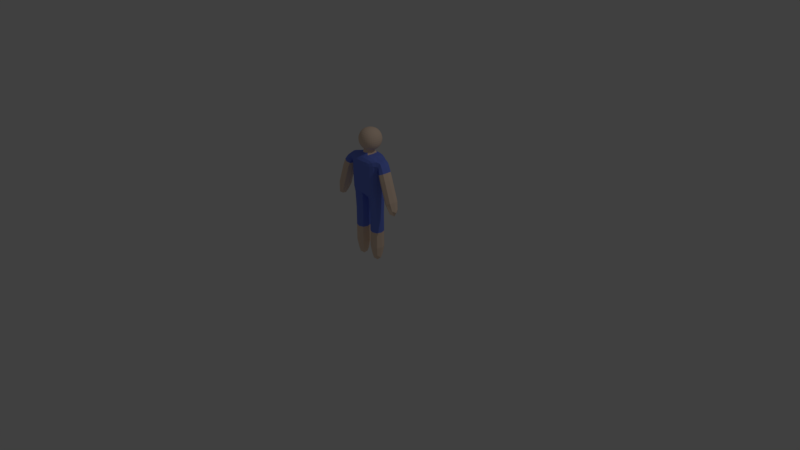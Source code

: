 # Source: guy.blend  (saved by Blender 2.79.0; exported with 4.5.12 LTS)
import bpy
from mathutils import Matrix  # noqa: F401  (used for matrix-valued properties, if any)

bpy.ops.wm.read_factory_settings(use_empty=True)
scene = bpy.context.scene
scene.name = 'Scene'

# ---- collections
col_collection_1 = bpy.data.collections.new('Collection 1'); scene.collection.children.link(col_collection_1)

# ---- materials (node trees are filled in below, after node groups)
mat_skin = bpy.data.materials.new('Skin')
mat_skin.alpha_threshold = 0.0
mat_skin.use_transparent_shadow = False
mat_skin.diffuse_color = (0.8714, 0.6654, 0.5149, 1.0)
mat_skin.roughness = 0.5
mat_onesi = bpy.data.materials.new('Onesi')
mat_onesi.alpha_threshold = 0.0
mat_onesi.use_transparent_shadow = False
mat_onesi.diffuse_color = (0.1655, 0.2395, 0.8, 1.0)
mat_onesi.roughness = 0.5

# ---- material node trees

# ---- world
world_world = bpy.data.worlds.new('World'); scene.world = world_world
world_world.color = (0.05088, 0.05088, 0.05088)
world_world.use_sun_shadow = False
world_world.sun_shadow_jitter_overblur = 0.0
world_world.cycles.sampling_method = 'MANUAL'

# ---- cameras
cam_camera = bpy.data.cameras.new('Camera')
cam_camera.clip_end = 100.0
cam_camera.lens = 35.0
cam_camera.sensor_width = 32.0
cam_camera.sensor_height = 18.0
cam_camera.ortho_scale = 7.314
cam_camera.dof.focus_distance = 0.0
cam_camera.dof.aperture_fstop = 128.0

# ---- lights
light_lamp = bpy.data.lights.new('Lamp', 'POINT')
light_lamp.transmission_factor = 0.0
light_lamp.cutoff_distance = 30.0
light_lamp.energy = 100.0
light_lamp.shadow_buffer_clip_start = 1.001
light_lamp.shadow_soft_size = 0.1
light_lamp.shadow_maximum_resolution = 0.006
light_lamp.use_absolute_resolution = True

# ---- meshes
me_cube_001 = bpy.data.meshes.new('Cube.001')
me_cube_001.from_pydata([(-0.09601, 1.559, 0.011), (-0.07713, 1.561, 0.06247), (-0.07713, 1.508, 0.008986), (-0.06244, 1.515, 0.0549), (-0.09601, 1.615, 0.011), (-0.07713, 1.667, 0.008986), (-0.07713, 1.613, 0.06247), (-0.06244, 1.659, 0.0549), (-0.09601, 1.615, -0.04511), (-0.07713, 1.613, -0.09658), (-0.07713, 1.667, -0.04309), (-0.06244, 1.659, -0.08901), (-0.09601, 1.559, -0.04511), (-0.07713, 1.508, -0.04309), (-0.07713, 1.561, -0.09658), (-0.06244, 1.515, -0.08901), (0.01189, 1.559, -0.153), (-0.03958, 1.561, -0.1341), (0.01391, 1.508, -0.1341), (-0.03201, 1.515, -0.1194), (0.01189, 1.615, -0.153), (0.01391, 1.667, -0.1341), (-0.03958, 1.613, -0.1341), (-0.03201, 1.659, -0.1194), (0.068, 1.615, -0.153), (0.1195, 1.613, -0.1341), (0.06598, 1.667, -0.1341), (0.1119, 1.659, -0.1194), (0.068, 1.559, -0.153), (0.06598, 1.508, -0.1341), (0.1195, 1.561, -0.1341), (0.1119, 1.515, -0.1194), (0.1759, 1.559, -0.04511), (0.157, 1.561, -0.09658), (0.157, 1.508, -0.04309), (0.1423, 1.515, -0.08901), (0.1759, 1.615, -0.04511), (0.157, 1.667, -0.04309), (0.157, 1.613, -0.09658), (0.1423, 1.659, -0.08901), (0.1759, 1.615, 0.011), (0.157, 1.613, 0.06247), (0.157, 1.667, 0.008986), (0.1423, 1.659, 0.0549), (0.1759, 1.559, 0.011), (0.157, 1.508, 0.008986), (0.157, 1.561, 0.06247), (0.1423, 1.515, 0.0549), (0.068, 1.559, 0.1189), (0.1195, 1.561, 0.1), (0.06598, 1.508, 0.1), (0.1119, 1.515, 0.08533), (0.068, 1.615, 0.1189), (0.06598, 1.667, 0.1), (0.1195, 1.613, 0.1), (0.1119, 1.659, 0.08533), (0.01189, 1.615, 0.1189), (-0.03958, 1.613, 0.1), (0.01391, 1.667, 0.1), (-0.03201, 1.659, 0.08533), (0.01189, 1.559, 0.1189), (0.01391, 1.508, 0.1), (-0.03958, 1.561, 0.1), (-0.03201, 1.515, 0.08533), (0.01391, 1.47, -0.09658), (-0.03958, 1.47, -0.04309), (-0.03201, 1.485, -0.08901), (0.1195, 1.47, -0.04309), (0.06598, 1.47, -0.09658), (0.1119, 1.485, -0.08901), (0.1195, 1.47, 0.008986), (0.1119, 1.485, 0.0549), (-0.03958, 1.47, 0.008986), (-0.03201, 1.485, 0.0549), (0.068, 1.723, -0.04511), (0.06598, 1.704, -0.09658), (0.1195, 1.704, -0.04309), (0.1119, 1.689, -0.08901), (0.01189, 1.723, -0.04511), (-0.03958, 1.704, -0.04309), (0.01391, 1.704, -0.09658), (-0.03201, 1.689, -0.08901), (0.01189, 1.723, 0.011), (0.01391, 1.704, 0.06247), (-0.03958, 1.704, 0.008986), (-0.03201, 1.689, 0.0549), (0.068, 1.723, 0.011), (0.1195, 1.704, 0.008986), (0.06598, 1.704, 0.06247), (0.1119, 1.689, 0.0549), (-0.138, 1.309, -0.1083), (-0.0604, 1.298, 0.1417), (-0.08212, 1.37, 0.1127), (-0.07542, 1.381, -0.1155), (-0.1038, 1.391, -6.147e-08), (-0.1514, 1.304, 0.1055), (-0.362, 1.172, 0.03407), (-0.1747, 0.6344, -2.98e-08), (0.008588, 0.8846, -3.725e-08), (-0.07039, 0.9081, -0.09056), (0.008588, 0.9081, -0.09483), (0.009252, 1.42, -0.07865), (0.008588, 1.391, -0.1227), (0.008588, 1.38, 0.1185), (-0.07709, 0.897, 0.1061), (0.008588, 0.9016, 0.1119), (0.008588, 1.298, 0.1534), (-0.047, 1.309, -0.15), (0.008588, 1.309, -0.1645), (0.008588, 0.9688, -0.1162), (0.008588, 1.067, -0.1299), (0.008588, 1.188, -0.1504), (-0.047, 0.9688, -0.1063), (-0.047, 1.067, -0.1217), (-0.047, 1.188, -0.1405), (0.008588, 0.9622, 0.1449), (0.008588, 1.067, 0.1499), (0.008588, 1.188, 0.1518), (-0.1773, 0.9452, -4.284e-08), (-0.1832, 1.067, -4.47e-08), (-0.1907, 1.188, -5.215e-08), (-0.1426, 0.9497, 0.1012), (-0.1456, 1.067, 0.1038), (-0.1493, 1.188, 0.1047), (-0.0604, 0.9577, 0.1332), (-0.0604, 1.067, 0.1383), (-0.0604, 1.188, 0.1402), (-0.1292, 0.957, -0.08865), (-0.1322, 1.067, -0.09714), (-0.1359, 1.188, -0.1058), (-0.3922, 0.8904, -0.04682), (-0.3044, 1.153, -0.04682), (-0.2469, 1.134, 0.03407), (-0.3044, 1.153, 0.115), (-0.447, 0.7262, 0.03407), (-0.4497, 0.9096, 0.03407), (-0.3346, 0.8712, 0.03407), (-0.3922, 0.8904, 0.115), (-0.1747, 0.1839, -1.118e-08), (-0.09378, 0.6344, -0.08088), (-0.01289, 0.6344, -2.98e-08), (-0.09378, 0.6344, 0.08088), (-0.09378, -0.01635, 0.0), (-0.01289, 0.1839, -1.118e-08), (-0.09378, 0.1839, -0.08088), (-0.09378, 0.1839, 0.08088), (-0.2083, 1.309, 0.08088), (-0.2466, 1.28, 0.09792), (-0.1982, 1.25, -5.96e-08), (-0.2078, 1.242, 0.01703), (-0.2083, 1.309, -0.08088), (-0.2466, 1.28, -0.06385), (-0.2183, 1.368, -5.96e-08), (-0.2855, 1.318, 0.01703), (0.2059, 1.309, -0.1083), (0.1284, 1.298, 0.1417), (0.1501, 1.37, 0.1127), (0.1434, 1.381, -0.1155), (0.1718, 1.391, -6.333e-08), (0.2193, 1.304, 0.1055), (0.4299, 1.172, 0.03407), (0.2427, 0.6344, -2.98e-08), (0.05548, 0.8846, -3.725e-08), (0.1384, 0.9081, -0.09056), (0.05548, 0.9081, -0.09483), (0.07956, 1.42, -6.706e-08), (0.05548, 1.391, -0.1227), (0.05548, 1.38, 0.1185), (0.1451, 0.897, 0.1061), (0.05548, 0.9016, 0.1119), (0.05548, 1.298, 0.1534), (0.115, 1.309, -0.15), (0.05548, 1.309, -0.1645), (0.05548, 0.9688, -0.1162), (0.05548, 1.067, -0.1299), (0.05548, 1.188, -0.1504), (0.115, 0.9688, -0.1063), (0.115, 1.067, -0.1217), (0.115, 1.188, -0.1405), (0.05548, 0.9622, 0.1449), (0.05548, 1.067, 0.1499), (0.05548, 1.188, 0.1518), (0.2453, 0.9452, -4.098e-08), (0.2512, 1.067, -4.47e-08), (0.2587, 1.188, -5.215e-08), (0.2106, 0.9497, 0.1012), (0.2135, 1.067, 0.1038), (0.2173, 1.188, 0.1047), (0.1284, 0.9577, 0.1332), (0.1284, 1.067, 0.1383), (0.1284, 1.188, 0.1402), (0.1972, 0.957, -0.08865), (0.2001, 1.067, -0.09714), (0.2039, 1.188, -0.1058), (0.4601, 0.8904, -0.04682), (0.3724, 1.153, -0.04682), (0.3149, 1.134, 0.03407), (0.3724, 1.153, 0.115), (0.515, 0.7262, 0.03407), (0.5177, 0.9096, 0.03407), (0.4026, 0.8712, 0.03407), (0.4601, 0.8904, 0.115), (0.2427, 0.1839, -1.304e-08), (0.1618, 0.6344, -0.08088), (0.08088, 0.6344, -2.98e-08), (0.1618, 0.6344, 0.08088), (0.1618, -0.01635, 0.0), (0.08088, 0.1839, -1.304e-08), (0.1618, 0.1839, -0.08088), (0.1618, 0.1839, 0.08088), (0.2763, 1.309, 0.08088), (0.3146, 1.28, 0.09792), (0.2662, 1.25, -5.96e-08), (0.2758, 1.242, 0.01703), (0.2763, 1.309, -0.08088), (0.3146, 1.28, -0.06385), (0.2863, 1.368, -5.96e-08), (0.3535, 1.318, 0.01703), (0.01121, 1.451, 0.07236), (0.05078, 1.443, -0.07369), (-0.01164, 1.42, -6.706e-08), (0.05485, 1.42, 0.07865), (0.05485, 1.42, -0.07865), (0.009252, 1.42, 0.07865), (0.07601, 1.449, 0.003035), (0.05042, 1.454, 0.07183), (-0.008146, 1.45, 0.002879), (0.01073, 1.442, -0.07394), (0.008925, 1.454, -0.05653), (-0.01194, 1.455, 0.01012), (0.08584, 1.454, 0.01034), (0.01049, 1.472, 0.06461), (0.06872, 1.472, 0.0641), (0.07054, 1.453, -0.054), (-0.09838, 1.587, 0.0115), (-0.07919, 1.587, 0.06389), (-0.08891, 1.56, 0.03789), (-0.08891, 1.532, 0.009993), (-0.07139, 1.511, 0.03348), (-0.07139, 1.536, 0.05916), (-0.09838, 1.616, -0.01705), (-0.07919, 1.668, -0.01705), (-0.08891, 1.642, 0.009993), (-0.08891, 1.614, 0.03789), (-0.07139, 1.638, 0.05916), (-0.07139, 1.663, 0.03348), (-0.09838, 1.587, -0.04561), (-0.07919, 1.587, -0.098), (-0.08891, 1.614, -0.072), (-0.08891, 1.642, -0.0441), (-0.07139, 1.663, -0.06759), (-0.07139, 1.638, -0.09326), (-0.09838, 1.558, -0.01705), (-0.07919, 1.506, -0.01705), (-0.08891, 1.532, -0.0441), (-0.08891, 1.56, -0.072), (-0.07139, 1.536, -0.09326), (-0.07139, 1.511, -0.06759), (0.01139, 1.587, -0.1554), (-0.041, 1.587, -0.1362), (-0.015, 1.56, -0.1459), (0.0129, 1.532, -0.1459), (-0.01059, 1.511, -0.1284), (-0.03627, 1.536, -0.1284), (0.03994, 1.616, -0.1554), (0.03994, 1.668, -0.1362), (0.0129, 1.642, -0.1459), (-0.015, 1.614, -0.1459), (-0.03627, 1.638, -0.1284), (-0.01059, 1.663, -0.1284), (0.0685, 1.587, -0.1554), (0.1209, 1.587, -0.1362), (0.09489, 1.614, -0.1459), (0.06699, 1.642, -0.1459), (0.09048, 1.663, -0.1284), (0.1162, 1.638, -0.1284), (0.03994, 1.558, -0.1554), (0.03994, 1.506, -0.1362), (0.06699, 1.532, -0.1459), (0.09489, 1.56, -0.1459), (0.1162, 1.536, -0.1284), (0.09048, 1.511, -0.1284), (0.1783, 1.587, -0.04561), (0.1591, 1.587, -0.098), (0.1688, 1.56, -0.072), (0.1688, 1.532, -0.0441), (0.1513, 1.511, -0.06759), (0.1513, 1.536, -0.09326), (0.1783, 1.616, -0.01705), (0.1591, 1.668, -0.01705), (0.1688, 1.642, -0.0441), (0.1688, 1.614, -0.072), (0.1513, 1.638, -0.09326), (0.1513, 1.663, -0.06759), (0.1783, 1.587, 0.0115), (0.1591, 1.587, 0.06389), (0.1688, 1.614, 0.03789), (0.1688, 1.642, 0.009993), (0.1513, 1.663, 0.03348), (0.1513, 1.638, 0.05916), (0.1783, 1.558, -0.01705), (0.1591, 1.506, -0.01705), (0.1688, 1.532, 0.009993), (0.1688, 1.56, 0.03789), (0.1513, 1.536, 0.05916), (0.1513, 1.511, 0.03348), (0.0685, 1.587, 0.1213), (0.1209, 1.587, 0.1021), (0.09489, 1.56, 0.1118), (0.06699, 1.532, 0.1118), (0.09048, 1.511, 0.09428), (0.1162, 1.536, 0.09428), (0.03994, 1.616, 0.1213), (0.03994, 1.668, 0.1021), (0.06699, 1.642, 0.1118), (0.09489, 1.614, 0.1118), (0.1162, 1.638, 0.09428), (0.09048, 1.663, 0.09428), (0.01139, 1.587, 0.1213), (-0.041, 1.587, 0.1021), (-0.015, 1.614, 0.1118), (0.0129, 1.642, 0.1118), (-0.01059, 1.663, 0.09428), (-0.03627, 1.638, 0.09428), (0.03994, 1.558, 0.1213), (0.03994, 1.506, 0.1021), (0.0129, 1.532, 0.1118), (-0.015, 1.56, 0.1118), (-0.03627, 1.536, 0.09428), (-0.01059, 1.511, 0.09428), (0.03984, 1.452, -0.06451), (0.03994, 1.468, -0.098), (0.01216, 1.459, -0.07486), (-0.01574, 1.459, -0.04696), (-0.03627, 1.476, -0.06759), (-0.01059, 1.476, -0.09326), (0.08264, 1.451, -0.01944), (0.1209, 1.468, -0.01705), (0.09553, 1.459, -0.04632), (0.06763, 1.459, -0.07423), (0.09048, 1.476, -0.09326), (0.1162, 1.476, -0.06759), (0.03977, 1.473, 0.07189), (0.08093, 1.461, 0.03748), (0.09935, 1.459, 0.009829), (0.1162, 1.476, 0.03348), (0.09117, 1.476, 0.05956), (-0.007346, 1.452, -0.02013), (-0.041, 1.468, -0.01705), (-0.02096, 1.459, 0.009773), (-0.00571, 1.462, 0.03733), (-0.01145, 1.476, 0.05969), (-0.03627, 1.476, 0.03348), (0.03994, 1.725, -0.04561), (0.03994, 1.706, -0.098), (0.06699, 1.716, -0.072), (0.09489, 1.716, -0.0441), (0.1162, 1.698, -0.06759), (0.09048, 1.698, -0.09326), (0.01139, 1.725, -0.01705), (-0.041, 1.706, -0.01705), (-0.015, 1.716, -0.0441), (0.0129, 1.716, -0.072), (-0.01059, 1.698, -0.09326), (-0.03627, 1.698, -0.06759), (0.03994, 1.725, 0.0115), (0.03994, 1.706, 0.06389), (0.0129, 1.716, 0.03789), (-0.015, 1.716, 0.009993), (-0.03627, 1.698, 0.03348), (-0.01059, 1.698, 0.05916), (0.0685, 1.725, -0.01705), (0.1209, 1.706, -0.01705), (0.09489, 1.716, 0.009993), (0.06699, 1.716, 0.03789), (0.09048, 1.698, 0.05916), (0.1162, 1.698, 0.03348), (-0.04956, 1.498, -0.08665), (-0.06067, 1.486, -0.04259), (-0.06067, 1.486, 0.008482), (-0.04956, 1.498, 0.05254), (-0.04956, 1.517, 0.07245), (-0.06067, 1.561, 0.08356), (-0.06067, 1.613, 0.08356), (-0.04956, 1.657, 0.07245), (-0.04956, 1.677, 0.05254), (-0.06067, 1.688, 0.008482), (-0.06067, 1.688, -0.04259), (-0.04956, 1.677, -0.08665), (-0.04956, 1.657, -0.1066), (-0.06067, 1.613, -0.1177), (-0.06067, 1.561, -0.1177), (-0.04956, 1.517, -0.1066), (0.1095, 1.498, -0.1066), (0.06548, 1.486, -0.1177), (0.01441, 1.486, -0.1177), (-0.02965, 1.498, -0.1066), (-0.02965, 1.677, -0.1066), (0.01441, 1.688, -0.1177), (0.06548, 1.688, -0.1177), (0.1095, 1.677, -0.1066), (0.1294, 1.657, -0.1066), (0.1406, 1.613, -0.1177), (0.1406, 1.561, -0.1177), (0.1294, 1.517, -0.1066), (0.1294, 1.498, 0.05254), (0.1406, 1.486, 0.008482), (0.1406, 1.486, -0.04259), (0.1294, 1.498, -0.08665), (0.1294, 1.677, -0.08665), (0.1406, 1.688, -0.04259), (0.1406, 1.688, 0.008482), (0.1294, 1.677, 0.05254), (0.1294, 1.657, 0.07245), (0.1406, 1.613, 0.08356), (0.1406, 1.561, 0.08356), (0.1294, 1.517, 0.07245), (-0.02965, 1.498, 0.07245), (0.01355, 1.487, 0.0841), (0.06616, 1.487, 0.08397), (0.1095, 1.498, 0.07245), (0.1095, 1.677, 0.07245), (0.06548, 1.688, 0.08356), (0.01441, 1.688, 0.08356), (-0.02965, 1.677, 0.07245), (-0.1256, 0.9084, 0.102), (-0.1069, 1.3, 0.1269), (-0.1223, 1.357, -0.1101), (-0.08461, 0.9658, -0.09695), (-0.05285, 0.935, -0.09933), (-0.06583, 1.341, 0.1359), (-0.1138, 0.9203, -0.08794), (-0.1753, 0.8372, -3.679e-08), (-0.134, 1.348, 0.108), (-0.1779, 1.375, -6.007e-08), (-0.08793, 0.8279, -0.0833), (-0.08961, 0.8251, 0.08719), (-0.1686, 0.9464, 0.06575), (-0.1652, 0.9482, -0.06261), (-0.05411, 1.357, -0.1414), (-0.06458, 0.9184, 0.1255), (-0.09674, 1.389, -0.06931), (-0.09842, 1.386, 0.06862), (-0.007523, 0.822, -3.539e-08), (-0.0219, 0.9081, -0.09376), (-0.03532, 1.409, -6.566e-08), (-0.02316, 1.389, -0.1209), (-0.02483, 1.378, 0.1171), (-0.02357, 0.8999, 0.1105), (-0.0194, 0.9605, 0.142), (-0.01605, 0.9688, -0.1137), (-0.1047, 0.9539, 0.1194), (-0.1054, 1.067, 0.1238), (-0.1064, 1.188, 0.1255), (-0.0868, 1.309, -0.1324), (-0.08628, 1.188, -0.1269), (-0.08535, 1.067, -0.1114), (-0.1873, 1.308, 0.08704), (-0.1803, 1.188, 0.06662), (-0.1738, 1.067, 0.06638), (-0.184, 1.309, -0.08773), (-0.177, 1.188, -0.06688), (-0.1704, 1.067, -0.06473), (-0.0194, 1.298, 0.1505), (-0.0194, 1.188, 0.1489), (-0.0194, 1.067, 0.147), (-0.01605, 1.309, -0.1609), (-0.01605, 1.188, -0.1479), (-0.01605, 1.067, -0.1279), (-0.047, 1.012, -0.1132), (-0.047, 1.127, -0.131), (-0.047, 1.249, -0.1477), (-0.1801, 1.006, -4.424e-08), (-0.1867, 1.127, -4.657e-08), (-0.1946, 1.234, -5.774e-08), (-0.144, 1.007, 0.1023), (-0.1473, 1.127, 0.1048), (-0.1508, 1.247, 0.1046), (-0.0604, 1.009, 0.1354), (-0.0604, 1.127, 0.1403), (-0.0604, 1.246, 0.14), (-0.1306, 1.009, -0.09196), (-0.1339, 1.127, -0.1024), (-0.1374, 1.249, -0.1076), (-0.4003, 1.057, 0.03407), (-0.3428, 1.038, 0.115), (-0.3428, 1.038, -0.04682), (-0.2852, 1.019, 0.03407), (-0.3476, 1.167, -0.0266), (-0.2158, 1.353, 0.06066), (-0.2613, 1.138, -0.0266), (-0.2613, 1.138, 0.09473), (-0.4765, 0.7817, 0.03407), (-0.4333, 0.7672, 0.09473), (-0.4333, 0.7672, -0.0266), (-0.3902, 0.7528, 0.03407), (-0.349, 0.876, -0.0266), (-0.4353, 0.9048, -0.0266), (-0.4353, 0.9048, 0.09473), (-0.349, 0.876, 0.09473), (-0.1747, 0.3967, -2.142e-08), (-0.09378, 0.3967, -0.08088), (-0.09378, 0.3967, 0.08088), (-0.01289, 0.3967, -2.142e-08), (-0.1544, 0.6344, -0.06066), (-0.1544, 0.6344, 0.06066), (-0.03311, 0.6344, -0.06066), (-0.03311, 0.6344, 0.06066), (-0.1544, 0.03372, -2.794e-09), (-0.09378, 0.03372, -0.06066), (-0.09378, 0.03372, 0.06066), (-0.03311, 0.03372, -2.794e-09), (-0.1544, 0.1839, -0.06066), (-0.1544, 0.1839, 0.06066), (-0.03311, 0.1839, 0.06066), (-0.03311, 0.1839, -0.06066), (-0.2158, 1.353, -0.06066), (-0.2758, 1.309, -0.04363), (-0.3476, 1.167, 0.09473), (-0.2758, 1.309, 0.0777), (-0.2007, 1.265, -0.06066), (-0.2175, 1.252, -0.04363), (-0.2007, 1.265, 0.06066), (-0.2175, 1.252, 0.0777), (-0.2246, 1.302, 0.08514), (-0.2736, 1.234, 0.1107), (-0.2023, 1.249, 0.004258), (-0.2207, 1.21, 0.02981), (-0.2246, 1.302, -0.07663), (-0.2736, 1.234, -0.05108), (-0.2469, 1.355, 0.004258), (-0.3264, 1.258, 0.02981), (0.1936, 0.9084, 0.102), (0.1749, 1.3, 0.1269), (0.1903, 1.357, -0.1101), (0.1526, 0.9658, -0.09695), (0.1208, 0.935, -0.09933), (0.1338, 1.341, 0.1359), (0.1818, 0.9203, -0.08794), (0.2433, 0.8372, -3.632e-08), (0.202, 1.348, 0.108), (0.2459, 1.375, -6.054e-08), (0.1559, 0.8279, -0.0833), (0.1576, 0.8251, 0.08719), (0.2366, 0.9464, 0.06575), (0.2332, 0.9482, -0.06261), (0.05548, 0.935, -0.1071), (0.1221, 1.357, -0.1414), (0.05548, 1.36, -0.154), (0.1326, 0.9184, 0.1255), (0.05548, 0.9252, 0.1357), (0.05548, 1.344, 0.1461), (0.1647, 1.389, -0.06931), (0.05532, 1.409, -0.09077), (0.1664, 1.386, 0.06862), (0.05532, 1.407, 0.08974), (0.05548, 0.8905, -0.06415), (0.05548, 0.8888, 0.06842), (0.07453, 0.822, -3.539e-08), (0.03105, 0.8846, -3.725e-08), (0.08891, 0.9081, -0.09376), (0.03105, 0.9081, -0.09483), (0.07338, 1.42, -0.05899), (0.1033, 1.409, -6.612e-08), (0.03105, 1.391, -0.1227), (0.09017, 1.389, -0.1209), (0.03105, 1.38, 0.1185), (0.09184, 1.378, 0.1171), (0.09058, 0.8999, 0.1105), (0.03105, 0.9021, 0.1119), (0.03105, 0.9628, 0.1449), (0.08641, 0.9605, 0.142), (0.08306, 0.9688, -0.1137), (0.03105, 0.9688, -0.1162), (0.1727, 0.9539, 0.1194), (0.1734, 1.067, 0.1238), (0.1744, 1.188, 0.1255), (0.1548, 1.309, -0.1324), (0.1543, 1.188, -0.1269), (0.1533, 1.067, -0.1114), (0.2553, 1.308, 0.08704), (0.2483, 1.188, 0.06662), (0.2418, 1.067, 0.06638), (0.2519, 1.309, -0.08773), (0.245, 1.188, -0.06688), (0.2384, 1.067, -0.06473), (0.03105, 1.298, 0.1534), (0.03105, 1.188, 0.1518), (0.03105, 1.067, 0.1499), (0.08641, 1.298, 0.1505), (0.08641, 1.188, 0.1489), (0.08641, 1.067, 0.147), (0.08306, 1.309, -0.1609), (0.08306, 1.188, -0.1479), (0.08306, 1.067, -0.1279), (0.03105, 1.309, -0.1645), (0.03105, 1.188, -0.1504), (0.03105, 1.067, -0.1299), (0.05548, 1.012, -0.1233), (0.05548, 1.127, -0.1382), (0.05548, 1.249, -0.1609), (0.115, 1.012, -0.1132), (0.115, 1.127, -0.131), (0.115, 1.249, -0.1477), (0.05548, 1.01, 0.1471), (0.05548, 1.127, 0.152), (0.05548, 1.246, 0.1516), (0.248, 1.006, -4.377e-08), (0.2547, 1.127, -4.657e-08), (0.2626, 1.234, -5.774e-08), (0.212, 1.007, 0.1023), (0.2153, 1.127, 0.1048), (0.2188, 1.247, 0.1046), (0.1284, 1.009, 0.1354), (0.1284, 1.127, 0.1403), (0.1284, 1.246, 0.14), (0.1986, 1.009, -0.09196), (0.2019, 1.127, -0.1024), (0.2054, 1.249, -0.1076), (0.4683, 1.057, 0.03407), (0.4108, 1.038, 0.115), (0.4108, 1.038, -0.04682), (0.3532, 1.019, 0.03407), (0.4156, 1.167, -0.0266), (0.2838, 1.353, 0.06066), (0.3293, 1.138, -0.0266), (0.3293, 1.138, 0.09473), (0.5445, 0.7817, 0.03407), (0.5013, 0.7672, 0.09473), (0.5013, 0.7672, -0.0266), (0.4582, 0.7528, 0.03407), (0.417, 0.876, -0.0266), (0.5033, 0.9048, -0.0266), (0.5033, 0.9048, 0.09473), (0.417, 0.876, 0.09473), (0.2427, 0.3967, -2.189e-08), (0.1618, 0.3967, -0.08088), (0.1618, 0.3967, 0.08088), (0.08088, 0.3967, -2.189e-08), (0.2224, 0.6344, -0.06066), (0.2224, 0.6344, 0.06066), (0.1011, 0.6344, -0.06066), (0.1011, 0.6344, 0.06066), (0.2224, 0.03372, -3.26e-09), (0.1618, 0.03372, -0.06066), (0.1618, 0.03372, 0.06066), (0.1011, 0.03372, -3.26e-09), (0.2224, 0.1839, -0.06066), (0.2224, 0.1839, 0.06066), (0.1011, 0.1839, 0.06066), (0.1011, 0.1839, -0.06066), (0.2838, 1.353, -0.06066), (0.3438, 1.309, -0.04363), (0.4156, 1.167, 0.09473), (0.3438, 1.309, 0.0777), (0.2687, 1.265, -0.06066), (0.2855, 1.252, -0.04363), (0.2687, 1.265, 0.06066), (0.2855, 1.252, 0.0777), (0.2926, 1.302, 0.08514), (0.3415, 1.234, 0.1107), (0.2703, 1.249, 0.004258), (0.2887, 1.21, 0.02981), (0.2926, 1.302, -0.07663), (0.3415, 1.234, -0.05108), (0.3149, 1.355, 0.004258), (0.3944, 1.258, 0.02981), (0.008588, 0.935, -0.1071), (0.008588, 1.36, -0.154), (0.008588, 0.9252, 0.1357), (0.008588, 1.344, 0.1461), (0.008754, 1.409, -0.09077), (0.008754, 1.407, 0.08974), (0.008588, 0.8905, -0.06415), (0.008588, 0.8888, 0.06842), (0.008588, 1.012, -0.1233), (0.008588, 1.127, -0.1382), (0.008588, 1.249, -0.1609), (0.008588, 1.01, 0.1471), (0.008588, 1.127, 0.152), (0.008588, 1.246, 0.1516), (-0.01013, 1.431, 0.0007197), (0.05352, 1.429, -0.0763), (0.05343, 1.432, 0.07583), (0.078, 1.431, 0.0007586), (0.009955, 1.429, -0.07636), (0.01008, 1.431, 0.07596), (0.07338, 1.42, 0.05899), (-0.006413, 1.42, -0.05899), (0.0311, 1.42, -0.07865), (-0.006413, 1.42, 0.05899), (0.0311, 1.42, 0.07865), (0.07004, 1.444, -0.05458), (-0.003186, 1.451, 0.05483), (0.06947, 1.451, 0.05484), (-0.00376, 1.444, -0.05459), (0.07446, 1.452, -0.03482), (0.0591, 1.451, -0.06782), (-0.003666, 1.453, -0.03539), (0.01069, 1.452, -0.06834), (0.0325, 1.45, -0.06865), (0.07827, 1.452, 0.008693), (-0.008879, 1.453, 0.008375), (0.07327, 1.463, 0.04341), (0.05808, 1.467, 0.06832), (-0.002583, 1.465, 0.04317), (0.01168, 1.468, 0.06839), (0.03283, 1.466, 0.06867), (0.03052, 1.441, -0.07402), (0.03057, 1.45, 0.07239), (-0.1008, 1.587, -0.01705), (-0.09118, 1.587, 0.03888), (-0.09118, 1.643, -0.01705), (-0.09118, 1.587, -0.07299), (-0.09118, 1.531, -0.01705), (-0.08227, 1.534, 0.03581), (-0.08227, 1.64, 0.03581), (-0.08227, 1.64, -0.06992), (-0.08227, 1.534, -0.06992), (0.03994, 1.587, -0.1578), (-0.01599, 1.587, -0.1482), (0.03994, 1.643, -0.1482), (0.09588, 1.587, -0.1482), (0.03994, 1.531, -0.1482), (-0.01292, 1.534, -0.1393), (-0.01292, 1.64, -0.1393), (0.09281, 1.64, -0.1393), (0.09281, 1.534, -0.1393), (0.1807, 1.587, -0.01705), (0.1711, 1.587, -0.07299), (0.1711, 1.643, -0.01705), (0.1711, 1.587, 0.03888), (0.1711, 1.531, -0.01705), (0.1622, 1.534, -0.06992), (0.1622, 1.64, -0.06992), (0.1622, 1.64, 0.03581), (0.1622, 1.534, 0.03581), (0.03994, 1.587, 0.1237), (0.09588, 1.587, 0.1141), (0.03994, 1.643, 0.1141), (-0.01599, 1.587, 0.1141), (0.03994, 1.531, 0.1141), (0.09281, 1.534, 0.1052), (0.09281, 1.64, 0.1052), (-0.01292, 1.64, 0.1052), (-0.01292, 1.534, 0.1052), (0.03992, 1.457, -0.07771), (0.09941, 1.457, -0.01765), (-0.02067, 1.457, -0.01782), (-0.0131, 1.465, -0.07063), (0.09297, 1.465, -0.07047), (0.09629, 1.465, 0.0357), (-0.01757, 1.466, 0.03567), (0.03994, 1.728, -0.01705), (0.03994, 1.718, -0.07299), (-0.01599, 1.718, -0.01705), (0.03994, 1.718, 0.03888), (0.09588, 1.718, -0.01705), (0.09281, 1.709, -0.06992), (-0.01292, 1.709, -0.06992), (-0.01292, 1.709, 0.03581), (0.09281, 1.709, 0.03581), (-0.0561, 1.491, -0.06637), (-0.06246, 1.485, -0.01705), (-0.0561, 1.491, 0.03226), (-0.0561, 1.538, 0.07899), (-0.06246, 1.587, 0.08535), (-0.0561, 1.636, 0.07899), (-0.0561, 1.683, 0.03226), (-0.06246, 1.689, -0.01705), (-0.0561, 1.683, -0.06637), (-0.0561, 1.636, -0.1131), (-0.06246, 1.587, -0.1195), (-0.0561, 1.538, -0.1131), (0.08926, 1.491, -0.1131), (0.03994, 1.485, -0.1195), (-0.009374, 1.491, -0.1131), (-0.009374, 1.683, -0.1131), (0.03994, 1.689, -0.1195), (0.08926, 1.683, -0.1131), (0.136, 1.636, -0.1131), (0.1424, 1.587, -0.1195), (0.136, 1.538, -0.1131), (0.136, 1.491, 0.03226), (0.1424, 1.485, -0.01705), (0.136, 1.491, -0.06637), (0.136, 1.683, -0.06637), (0.1424, 1.689, -0.01705), (0.136, 1.683, 0.03226), (0.136, 1.636, 0.07899), (0.1424, 1.587, 0.08535), (0.136, 1.538, 0.07899), (-0.009588, 1.491, 0.07913), (0.0399, 1.486, 0.08735), (0.08943, 1.491, 0.0791), (0.08926, 1.683, 0.07899), (0.03994, 1.689, 0.08535), (-0.009374, 1.683, 0.07899), (-0.04318, 1.504, 0.06607), (-0.04318, 1.67, 0.06607), (-0.04318, 1.504, -0.1002), (-0.04318, 1.67, -0.1002), (0.1231, 1.504, 0.06607), (0.1231, 1.67, 0.06607), (0.1231, 1.504, -0.1002), (0.1231, 1.67, -0.1002), (-0.09992, 0.9243, 0.1163), (-0.1037, 1.331, 0.1248), (-0.08429, 0.939, -0.0946), (-0.08806, 1.344, -0.1291), (-0.1555, 0.8575, -0.06907), (-0.1574, 0.8556, 0.07132), (-0.1775, 1.361, 0.07228), (-0.1757, 1.363, -0.07261), (-0.01751, 0.935, -0.1052), (-0.01783, 1.359, -0.1509), (-0.02044, 0.9227, 0.1331), (-0.02076, 1.343, 0.1435), (-0.02269, 1.408, -0.07407), (-0.02296, 1.406, 0.07346), (-0.02146, 0.8483, -0.07), (-0.02173, 0.847, 0.07268), (-0.1051, 1.008, 0.1213), (-0.1059, 1.127, 0.1256), (-0.1068, 1.246, 0.1253), (-0.08667, 1.249, -0.131), (-0.08579, 1.127, -0.1202), (-0.08495, 1.011, -0.1028), (-0.1882, 1.249, 0.07174), (-0.1769, 1.127, 0.06664), (-0.171, 1.006, 0.06603), (-0.1861, 1.249, -0.07222), (-0.1735, 1.127, -0.06603), (-0.1677, 1.007, -0.06343), (-0.0194, 1.246, 0.1487), (-0.0194, 1.127, 0.1491), (-0.0194, 1.01, 0.1442), (-0.01605, 1.249, -0.1576), (-0.01605, 1.127, -0.1364), (-0.01605, 1.012, -0.1208), (-0.3859, 1.053, 0.09473), (-0.3859, 1.053, -0.0266), (-0.2996, 1.024, 0.09473), (-0.2996, 1.024, -0.0266), (-0.4546, 0.8099, 0.079), (-0.4546, 0.8099, -0.01087), (-0.3907, 0.7885, 0.079), (-0.3907, 0.7885, -0.01087), (-0.1544, 0.3967, -0.06066), (-0.1544, 0.3967, 0.06066), (-0.03311, 0.3967, -0.06066), (-0.03311, 0.3967, 0.06066), (-0.1387, 0.07265, -0.04494), (-0.1387, 0.07265, 0.04494), (-0.04884, 0.07265, -0.04494), (-0.04884, 0.07265, 0.04494), (-0.2413, 1.342, -0.05641), (-0.3132, 1.252, -0.03085), (-0.3132, 1.252, 0.09047), (-0.2413, 1.342, 0.06492), (-0.2078, 1.262, -0.05641), (-0.2339, 1.216, -0.03085), (-0.2078, 1.262, 0.06492), (-0.2339, 1.216, 0.09047), (0.1679, 0.9243, 0.1163), (0.1717, 1.331, 0.1248), (0.1523, 0.939, -0.0946), (0.1561, 1.344, -0.1291), (0.2235, 0.8575, -0.06907), (0.2254, 0.8556, 0.07132), (0.2455, 1.361, 0.07228), (0.2436, 1.363, -0.07261), (0.03105, 0.935, -0.1071), (0.08452, 0.935, -0.1052), (0.08484, 1.359, -0.1509), (0.03105, 1.36, -0.154), (0.08745, 0.9227, 0.1331), (0.03105, 0.926, 0.1357), (0.03105, 1.344, 0.1461), (0.08777, 1.343, 0.1435), (0.09005, 1.408, -0.07407), (0.03106, 1.409, -0.09077), (0.09032, 1.406, 0.07346), (0.03106, 1.407, 0.08974), (0.03105, 0.8905, -0.06415), (0.08883, 0.8483, -0.07), (0.03105, 0.889, 0.06842), (0.08909, 0.847, 0.07268), (0.173, 1.008, 0.1213), (0.1739, 1.127, 0.1256), (0.1748, 1.246, 0.1253), (0.1547, 1.249, -0.131), (0.1538, 1.127, -0.1202), (0.1529, 1.011, -0.1028), (0.2562, 1.249, 0.07174), (0.2449, 1.127, 0.06664), (0.239, 1.006, 0.06603), (0.2541, 1.249, -0.07222), (0.2415, 1.127, -0.06603), (0.2357, 1.007, -0.06343), (0.03105, 1.246, 0.1516), (0.03105, 1.127, 0.152), (0.03105, 1.01, 0.1471), (0.08641, 1.246, 0.1487), (0.08641, 1.127, 0.1491), (0.08641, 1.01, 0.1442), (0.08306, 1.249, -0.1576), (0.08306, 1.127, -0.1364), (0.08306, 1.012, -0.1208), (0.03105, 1.249, -0.1609), (0.03105, 1.127, -0.1382), (0.03105, 1.012, -0.1233), (0.4539, 1.053, 0.09473), (0.4539, 1.053, -0.0266), (0.3676, 1.024, 0.09473), (0.3676, 1.024, -0.0266), (0.5226, 0.8099, 0.079), (0.5226, 0.8099, -0.01087), (0.4587, 0.7885, 0.079), (0.4587, 0.7885, -0.01087), (0.2224, 0.3967, -0.06066), (0.2224, 0.3967, 0.06066), (0.1011, 0.3967, -0.06066), (0.1011, 0.3967, 0.06066), (0.2067, 0.07265, -0.04494), (0.2067, 0.07265, 0.04494), (0.1168, 0.07265, -0.04494), (0.1168, 0.07265, 0.04494), (0.3093, 1.342, -0.05641), (0.3812, 1.252, -0.03085), (0.3812, 1.252, 0.09047), (0.3093, 1.342, 0.06492), (0.2758, 1.262, -0.05641), (0.3019, 1.216, -0.03085), (0.2758, 1.262, 0.06492), (0.3019, 1.216, 0.09047), (-0.005196, 1.43, -0.05705), (-0.005052, 1.431, 0.05711), (0.07197, 1.43, -0.05705), (0.03097, 1.429, -0.07638), (0.07183, 1.431, 0.05711), (0.03099, 1.431, 0.07597), (0.07879, 1.452, -0.01574), (0.06856, 1.449, -0.05602), (0.04395, 1.451, -0.06885), (0.0001712, 1.45, -0.05619), (0.02493, 1.448, -0.0711), (-0.007601, 1.453, -0.01612), (0.0777, 1.459, 0.03121), (-0.006566, 1.46, 0.03088), (0.06757, 1.461, 0.05859), (0.04368, 1.47, 0.07055), (0.001121, 1.462, 0.05841), (0.02536, 1.462, 0.06989)], [], [(0, 234, 710, 252), (0, 252, 714, 237), (0, 237, 715, 236), (0, 236, 711, 234), (1, 235, 711, 236), (1, 236, 715, 239), (1, 239, 765, 382), (1, 382, 766, 235), (2, 237, 714, 253), (2, 253, 763, 379), (2, 379, 764, 238), (2, 238, 715, 237), (3, 239, 715, 238), (3, 238, 764, 380), (3, 380, 798, 381), (3, 381, 765, 239), (4, 240, 710, 234), (4, 234, 711, 243), (4, 243, 716, 242), (4, 242, 712, 240), (5, 241, 712, 242), (5, 242, 716, 245), (5, 245, 768, 386), (5, 386, 769, 241), (6, 243, 711, 235), (6, 235, 766, 383), (6, 383, 767, 244), (6, 244, 716, 243), (7, 245, 716, 244), (7, 244, 767, 384), (7, 384, 799, 385), (7, 385, 768, 245), (8, 246, 710, 240), (8, 240, 712, 249), (8, 249, 717, 248), (8, 248, 713, 246), (9, 247, 713, 248), (9, 248, 717, 251), (9, 251, 771, 390), (9, 390, 772, 247), (10, 249, 712, 241), (10, 241, 769, 387), (10, 387, 770, 250), (10, 250, 717, 249), (11, 251, 717, 250), (11, 250, 770, 388), (11, 388, 801, 389), (11, 389, 771, 251), (12, 252, 710, 246), (12, 246, 713, 255), (12, 255, 718, 254), (12, 254, 714, 252), (13, 253, 714, 254), (13, 254, 718, 257), (13, 257, 762, 378), (13, 378, 763, 253), (14, 255, 713, 247), (14, 247, 772, 391), (14, 391, 773, 256), (14, 256, 718, 255), (15, 257, 718, 256), (15, 256, 773, 392), (15, 392, 800, 377), (15, 377, 762, 257), (16, 258, 719, 276), (16, 276, 723, 261), (16, 261, 724, 260), (16, 260, 720, 258), (17, 259, 720, 260), (17, 260, 724, 263), (17, 263, 773, 391), (17, 391, 772, 259), (18, 261, 723, 277), (18, 277, 775, 395), (18, 395, 776, 262), (18, 262, 724, 261), (19, 263, 724, 262), (19, 262, 776, 396), (19, 396, 800, 392), (19, 392, 773, 263), (20, 264, 719, 258), (20, 258, 720, 267), (20, 267, 725, 266), (20, 266, 721, 264), (21, 265, 721, 266), (21, 266, 725, 269), (21, 269, 777, 398), (21, 398, 778, 265), (22, 267, 720, 259), (22, 259, 772, 390), (22, 390, 771, 268), (22, 268, 725, 267), (23, 269, 725, 268), (23, 268, 771, 389), (23, 389, 801, 397), (23, 397, 777, 269), (24, 270, 719, 264), (24, 264, 721, 273), (24, 273, 726, 272), (24, 272, 722, 270), (25, 271, 722, 272), (25, 272, 726, 275), (25, 275, 780, 402), (25, 402, 781, 271), (26, 273, 721, 265), (26, 265, 778, 399), (26, 399, 779, 274), (26, 274, 726, 273), (27, 275, 726, 274), (27, 274, 779, 400), (27, 400, 805, 401), (27, 401, 780, 275), (28, 276, 719, 270), (28, 270, 722, 279), (28, 279, 727, 278), (28, 278, 723, 276), (29, 277, 723, 278), (29, 278, 727, 281), (29, 281, 774, 394), (29, 394, 775, 277), (30, 279, 722, 271), (30, 271, 781, 403), (30, 403, 782, 280), (30, 280, 727, 279), (31, 281, 727, 280), (31, 280, 782, 404), (31, 404, 804, 393), (31, 393, 774, 281), (32, 282, 728, 300), (32, 300, 732, 285), (32, 285, 733, 284), (32, 284, 729, 282), (33, 283, 729, 284), (33, 284, 733, 287), (33, 287, 782, 403), (33, 403, 781, 283), (34, 285, 732, 301), (34, 301, 784, 407), (34, 407, 785, 286), (34, 286, 733, 285), (35, 287, 733, 286), (35, 286, 785, 408), (35, 408, 804, 404), (35, 404, 782, 287), (36, 288, 728, 282), (36, 282, 729, 291), (36, 291, 734, 290), (36, 290, 730, 288), (37, 289, 730, 290), (37, 290, 734, 293), (37, 293, 786, 410), (37, 410, 787, 289), (38, 291, 729, 283), (38, 283, 781, 402), (38, 402, 780, 292), (38, 292, 734, 291), (39, 293, 734, 292), (39, 292, 780, 401), (39, 401, 805, 409), (39, 409, 786, 293), (40, 294, 728, 288), (40, 288, 730, 297), (40, 297, 735, 296), (40, 296, 731, 294), (41, 295, 731, 296), (41, 296, 735, 299), (41, 299, 789, 414), (41, 414, 790, 295), (42, 297, 730, 289), (42, 289, 787, 411), (42, 411, 788, 298), (42, 298, 735, 297), (43, 299, 735, 298), (43, 298, 788, 412), (43, 412, 803, 413), (43, 413, 789, 299), (44, 300, 728, 294), (44, 294, 731, 303), (44, 303, 736, 302), (44, 302, 732, 300), (45, 301, 732, 302), (45, 302, 736, 305), (45, 305, 783, 406), (45, 406, 784, 301), (46, 303, 731, 295), (46, 295, 790, 415), (46, 415, 791, 304), (46, 304, 736, 303), (47, 305, 736, 304), (47, 304, 791, 416), (47, 416, 802, 405), (47, 405, 783, 305), (48, 306, 737, 324), (48, 324, 741, 309), (48, 309, 742, 308), (48, 308, 738, 306), (49, 307, 738, 308), (49, 308, 742, 311), (49, 311, 791, 415), (49, 415, 790, 307), (50, 309, 741, 325), (50, 325, 793, 419), (50, 419, 794, 310), (50, 310, 742, 309), (51, 311, 742, 310), (51, 310, 794, 420), (51, 420, 802, 416), (51, 416, 791, 311), (52, 312, 737, 306), (52, 306, 738, 315), (52, 315, 743, 314), (52, 314, 739, 312), (53, 313, 739, 314), (53, 314, 743, 317), (53, 317, 795, 422), (53, 422, 796, 313), (54, 315, 738, 307), (54, 307, 790, 414), (54, 414, 789, 316), (54, 316, 743, 315), (55, 317, 743, 316), (55, 316, 789, 413), (55, 413, 803, 421), (55, 421, 795, 317), (56, 318, 737, 312), (56, 312, 739, 321), (56, 321, 744, 320), (56, 320, 740, 318), (57, 319, 740, 320), (57, 320, 744, 323), (57, 323, 767, 383), (57, 383, 766, 319), (58, 321, 739, 313), (58, 313, 796, 423), (58, 423, 797, 322), (58, 322, 744, 321), (59, 323, 744, 322), (59, 322, 797, 424), (59, 424, 799, 384), (59, 384, 767, 323), (60, 324, 737, 318), (60, 318, 740, 327), (60, 327, 745, 326), (60, 326, 741, 324), (61, 325, 741, 326), (61, 326, 745, 329), (61, 329, 792, 418), (61, 418, 793, 325), (62, 327, 740, 319), (62, 319, 766, 382), (62, 382, 765, 328), (62, 328, 745, 327), (63, 329, 745, 328), (63, 328, 765, 381), (63, 381, 798, 417), (63, 417, 792, 329), (64, 331, 746, 332), (64, 332, 749, 335), (64, 335, 776, 395), (64, 395, 775, 331), (65, 333, 748, 348), (65, 348, 763, 378), (65, 378, 762, 334), (65, 334, 749, 333), (66, 335, 749, 334), (66, 334, 762, 377), (66, 377, 800, 396), (66, 396, 776, 335), (67, 337, 747, 338), (67, 338, 750, 341), (67, 341, 785, 407), (67, 407, 784, 337), (68, 339, 746, 331), (68, 331, 775, 394), (68, 394, 774, 340), (68, 340, 750, 339), (69, 341, 750, 340), (69, 340, 774, 393), (69, 393, 804, 408), (69, 408, 785, 341), (70, 344, 747, 337), (70, 337, 784, 406), (70, 406, 783, 345), (70, 345, 751, 344), (71, 346, 751, 345), (71, 345, 783, 405), (71, 405, 802, 420), (71, 420, 794, 346), (72, 348, 748, 349), (72, 349, 752, 352), (72, 352, 764, 379), (72, 379, 763, 348), (73, 352, 752, 351), (73, 351, 792, 417), (73, 417, 798, 380), (73, 380, 764, 352), (74, 353, 753, 371), (74, 371, 757, 356), (74, 356, 758, 355), (74, 355, 754, 353), (75, 354, 754, 355), (75, 355, 758, 358), (75, 358, 779, 399), (75, 399, 778, 354), (76, 356, 757, 372), (76, 372, 787, 410), (76, 410, 786, 357), (76, 357, 758, 356), (77, 358, 758, 357), (77, 357, 786, 409), (77, 409, 805, 400), (77, 400, 779, 358), (78, 359, 753, 353), (78, 353, 754, 362), (78, 362, 759, 361), (78, 361, 755, 359), (79, 360, 755, 361), (79, 361, 759, 364), (79, 364, 770, 387), (79, 387, 769, 360), (80, 362, 754, 354), (80, 354, 778, 398), (80, 398, 777, 363), (80, 363, 759, 362), (81, 364, 759, 363), (81, 363, 777, 397), (81, 397, 801, 388), (81, 388, 770, 364), (82, 365, 753, 359), (82, 359, 755, 368), (82, 368, 760, 367), (82, 367, 756, 365), (83, 366, 756, 367), (83, 367, 760, 370), (83, 370, 797, 423), (83, 423, 796, 366), (84, 368, 755, 360), (84, 360, 769, 386), (84, 386, 768, 369), (84, 369, 760, 368), (85, 370, 760, 369), (85, 369, 768, 385), (85, 385, 799, 424), (85, 424, 797, 370), (86, 371, 753, 365), (86, 365, 756, 374), (86, 374, 761, 373), (86, 373, 757, 371), (87, 372, 757, 373), (87, 373, 761, 376), (87, 376, 788, 411), (87, 411, 787, 372), (88, 374, 756, 366), (88, 366, 796, 422), (88, 422, 795, 375), (88, 375, 761, 374), (89, 376, 761, 375), (89, 375, 795, 421), (89, 421, 803, 412), (89, 412, 788, 376), (90, 483, 831, 460), (90, 460, 813, 427), (90, 427, 809, 454), (90, 454, 825, 483), (91, 480, 834, 463), (91, 463, 817, 430), (91, 430, 807, 426), (91, 426, 824, 480), (92, 447, 819, 442), (92, 442, 812, 433), (92, 433, 807, 430), (92, 430, 817, 447), (93, 446, 815, 439), (93, 439, 809, 427), (93, 427, 813, 441), (93, 441, 818, 446), (94, 445, 818, 441), (94, 441, 813, 434), (94, 434, 812, 442), (94, 442, 819, 445), (95, 477, 824, 426), (95, 426, 807, 433), (95, 433, 812, 457), (95, 457, 828, 477), (96, 518, 858, 531), (96, 531, 857, 488), (96, 488, 841, 484), (96, 484, 840, 518), (97, 505, 811, 432), (97, 432, 810, 504), (97, 504, 848, 500), (97, 500, 849, 505), (98, 443, 820, 673), (98, 673, 884, 559), (98, 559, 886, 674), (98, 674, 821, 443), (99, 431, 808, 429), (99, 429, 814, 444), (99, 444, 820, 435), (99, 435, 810, 431), (100, 444, 814, 667), (100, 667, 872, 561), (100, 561, 884, 673), (100, 673, 820, 444), (101, 689, 881, 671), (101, 671, 818, 688), (101, 688, 936, 685), (101, 685, 939, 689), (102, 564, 875, 668), (102, 668, 815, 446), (102, 446, 818, 671), (102, 671, 881, 564), (103, 566, 883, 672), (103, 672, 819, 447), (103, 447, 817, 670), (103, 670, 878, 566), (104, 425, 811, 436), (104, 436, 821, 448), (104, 448, 816, 440), (104, 440, 806, 425), (105, 448, 821, 674), (105, 674, 886, 569), (105, 569, 877, 669), (105, 669, 816, 448), (106, 680, 900, 586), (106, 586, 878, 670), (106, 670, 817, 463), (106, 463, 834, 680), (107, 471, 825, 454), (107, 454, 809, 439), (107, 439, 815, 466), (107, 466, 837, 471), (108, 677, 837, 466), (108, 466, 815, 668), (108, 668, 875, 595), (108, 595, 909, 677), (109, 667, 814, 450), (109, 450, 839, 675), (109, 675, 911, 573), (109, 573, 872, 667), (110, 675, 839, 468), (110, 468, 838, 676), (110, 676, 910, 597), (110, 597, 911, 675), (111, 676, 838, 467), (111, 467, 837, 677), (111, 677, 909, 596), (111, 596, 910, 676), (112, 429, 808, 428), (112, 428, 827, 469), (112, 469, 839, 450), (112, 450, 814, 429), (113, 469, 827, 456), (113, 456, 826, 470), (113, 470, 838, 468), (113, 468, 839, 469), (114, 470, 826, 455), (114, 455, 825, 471), (114, 471, 837, 467), (114, 467, 838, 470), (115, 669, 877, 570), (115, 570, 902, 678), (115, 678, 836, 449), (115, 449, 816, 669), (116, 678, 902, 588), (116, 588, 901, 679), (116, 679, 835, 465), (116, 465, 836, 678), (117, 679, 901, 587), (117, 587, 900, 680), (117, 680, 834, 464), (117, 464, 835, 679), (118, 432, 811, 437), (118, 437, 830, 472), (118, 472, 833, 438), (118, 438, 810, 432), (119, 472, 830, 459), (119, 459, 829, 473), (119, 473, 832, 462), (119, 462, 833, 472), (120, 473, 829, 458), (120, 458, 828, 474), (120, 474, 831, 461), (120, 461, 832, 473), (121, 425, 806, 451), (121, 451, 822, 475), (121, 475, 830, 437), (121, 437, 811, 425), (122, 475, 822, 452), (122, 452, 823, 476), (122, 476, 829, 459), (122, 459, 830, 475), (123, 476, 823, 453), (123, 453, 824, 477), (123, 477, 828, 458), (123, 458, 829, 476), (124, 440, 816, 449), (124, 449, 836, 478), (124, 478, 822, 451), (124, 451, 806, 440), (125, 478, 836, 465), (125, 465, 835, 479), (125, 479, 823, 452), (125, 452, 822, 478), (126, 479, 835, 464), (126, 464, 834, 480), (126, 480, 824, 453), (126, 453, 823, 479), (127, 431, 810, 438), (127, 438, 833, 481), (127, 481, 827, 428), (127, 428, 808, 431), (128, 481, 833, 462), (128, 462, 832, 482), (128, 482, 826, 456), (128, 456, 827, 481), (129, 482, 832, 461), (129, 461, 831, 483), (129, 483, 825, 455), (129, 455, 826, 482), (130, 497, 841, 486), (130, 486, 843, 496), (130, 496, 847, 494), (130, 494, 845, 497), (131, 488, 857, 529), (131, 529, 861, 490), (131, 490, 843, 486), (131, 486, 841, 488), (132, 490, 861, 527), (132, 527, 863, 491), (132, 491, 842, 487), (132, 487, 843, 490), (133, 491, 863, 525), (133, 525, 858, 518), (133, 518, 840, 485), (133, 485, 842, 491), (134, 495, 846, 493), (134, 493, 844, 492), (134, 492, 845, 494), (134, 494, 847, 495), (135, 498, 840, 484), (135, 484, 841, 497), (135, 497, 845, 492), (135, 492, 844, 498), (136, 496, 843, 487), (136, 487, 842, 499), (136, 499, 846, 495), (136, 495, 847, 496), (137, 499, 842, 485), (137, 485, 840, 498), (137, 498, 844, 493), (137, 493, 846, 499), (138, 513, 849, 500), (138, 500, 848, 512), (138, 512, 852, 508), (138, 508, 853, 513), (139, 504, 810, 435), (139, 435, 820, 506), (139, 506, 850, 501), (139, 501, 848, 504), (140, 506, 820, 443), (140, 443, 821, 507), (140, 507, 851, 503), (140, 503, 850, 506), (141, 507, 821, 436), (141, 436, 811, 505), (141, 505, 849, 502), (141, 502, 851, 507), (142, 508, 852, 509), (142, 509, 854, 511), (142, 511, 855, 510), (142, 510, 853, 508), (143, 515, 850, 503), (143, 503, 851, 514), (143, 514, 855, 511), (143, 511, 854, 515), (144, 512, 848, 501), (144, 501, 850, 515), (144, 515, 854, 509), (144, 509, 852, 512), (145, 514, 851, 502), (145, 502, 849, 513), (145, 513, 853, 510), (145, 510, 855, 514), (146, 522, 828, 457), (146, 457, 812, 489), (146, 489, 859, 524), (146, 524, 862, 522), (147, 523, 862, 524), (147, 524, 859, 519), (147, 519, 858, 525), (147, 525, 863, 523), (148, 520, 831, 474), (148, 474, 828, 522), (148, 522, 862, 526), (148, 526, 860, 520), (149, 521, 860, 526), (149, 526, 862, 523), (149, 523, 863, 527), (149, 527, 861, 521), (150, 516, 813, 460), (150, 460, 831, 520), (150, 520, 860, 528), (150, 528, 856, 516), (151, 517, 856, 528), (151, 528, 860, 521), (151, 521, 861, 529), (151, 529, 857, 517), (152, 489, 812, 434), (152, 434, 813, 516), (152, 516, 856, 530), (152, 530, 859, 489), (153, 519, 859, 530), (153, 530, 856, 517), (153, 517, 857, 531), (153, 531, 858, 519), (154, 583, 897, 618), (154, 618, 891, 577), (154, 577, 867, 534), (154, 534, 871, 583), (155, 589, 903, 615), (155, 615, 890, 533), (155, 533, 865, 537), (155, 537, 879, 589), (156, 554, 882, 567), (156, 567, 879, 537), (156, 537, 865, 540), (156, 540, 870, 554), (157, 547, 874, 565), (157, 565, 880, 552), (157, 552, 871, 534), (157, 534, 867, 547), (158, 552, 880, 563), (158, 563, 882, 554), (158, 554, 870, 541), (158, 541, 871, 552), (159, 533, 890, 612), (159, 612, 894, 580), (159, 580, 870, 540), (159, 540, 865, 533), (160, 666, 930, 653), (160, 653, 912, 619), (160, 619, 913, 623), (160, 623, 929, 666), (161, 539, 869, 640), (161, 640, 921, 635), (161, 635, 920, 639), (161, 639, 868, 539), (162, 556, 885, 558), (162, 558, 887, 557), (162, 557, 886, 559), (162, 559, 884, 556), (163, 536, 866, 538), (163, 538, 868, 542), (163, 542, 885, 560), (163, 560, 873, 536), (164, 546, 873, 560), (164, 560, 885, 556), (164, 556, 884, 561), (164, 561, 872, 546), (165, 687, 882, 563), (165, 563, 880, 562), (165, 562, 938, 684), (165, 684, 940, 687), (166, 548, 875, 564), (166, 564, 881, 553), (166, 553, 880, 565), (166, 565, 874, 548), (167, 555, 883, 566), (167, 566, 878, 551), (167, 551, 879, 567), (167, 567, 882, 555), (168, 543, 869, 532), (168, 532, 864, 549), (168, 549, 876, 568), (168, 568, 887, 543), (169, 557, 887, 568), (169, 568, 876, 550), (169, 550, 877, 569), (169, 569, 886, 557), (170, 586, 900, 606), (170, 606, 903, 589), (170, 589, 879, 551), (170, 551, 878, 586), (171, 577, 891, 603), (171, 603, 906, 592), (171, 592, 874, 547), (171, 547, 867, 577), (172, 592, 906, 600), (172, 600, 909, 595), (172, 595, 875, 548), (172, 548, 874, 592), (173, 572, 873, 546), (173, 546, 872, 573), (173, 573, 911, 598), (173, 598, 908, 572), (174, 594, 908, 598), (174, 598, 911, 597), (174, 597, 910, 599), (174, 599, 907, 594), (175, 593, 907, 599), (175, 599, 910, 596), (175, 596, 909, 600), (175, 600, 906, 593), (176, 535, 866, 536), (176, 536, 873, 572), (176, 572, 908, 601), (176, 601, 893, 535), (177, 579, 893, 601), (177, 601, 908, 594), (177, 594, 907, 602), (177, 602, 892, 579), (178, 578, 892, 602), (178, 602, 907, 593), (178, 593, 906, 603), (178, 603, 891, 578), (179, 570, 877, 550), (179, 550, 876, 571), (179, 571, 905, 604), (179, 604, 902, 570), (180, 588, 902, 604), (180, 604, 905, 591), (180, 591, 904, 605), (180, 605, 901, 588), (181, 587, 901, 605), (181, 605, 904, 590), (181, 590, 903, 606), (181, 606, 900, 587), (182, 544, 869, 539), (182, 539, 868, 545), (182, 545, 899, 607), (182, 607, 896, 544), (183, 582, 896, 607), (183, 607, 899, 585), (183, 585, 898, 608), (183, 608, 895, 582), (184, 581, 895, 608), (184, 608, 898, 584), (184, 584, 897, 609), (184, 609, 894, 581), (185, 574, 864, 532), (185, 532, 869, 544), (185, 544, 896, 610), (185, 610, 888, 574), (186, 575, 888, 610), (186, 610, 896, 582), (186, 582, 895, 611), (186, 611, 889, 575), (187, 576, 889, 611), (187, 611, 895, 581), (187, 581, 894, 612), (187, 612, 890, 576), (188, 571, 876, 549), (188, 549, 864, 574), (188, 574, 888, 613), (188, 613, 905, 571), (189, 591, 905, 613), (189, 613, 888, 575), (189, 575, 889, 614), (189, 614, 904, 591), (190, 590, 904, 614), (190, 614, 889, 576), (190, 576, 890, 615), (190, 615, 903, 590), (191, 545, 868, 538), (191, 538, 866, 535), (191, 535, 893, 616), (191, 616, 899, 545), (192, 585, 899, 616), (192, 616, 893, 579), (192, 579, 892, 617), (192, 617, 898, 585), (193, 584, 898, 617), (193, 617, 892, 578), (193, 578, 891, 618), (193, 618, 897, 584), (194, 621, 913, 632), (194, 632, 917, 629), (194, 629, 919, 631), (194, 631, 915, 621), (195, 664, 929, 623), (195, 623, 913, 621), (195, 621, 915, 625), (195, 625, 933, 664), (196, 662, 933, 625), (196, 625, 915, 622), (196, 622, 914, 626), (196, 626, 935, 662), (197, 660, 935, 626), (197, 626, 914, 620), (197, 620, 912, 653), (197, 653, 930, 660), (198, 628, 918, 630), (198, 630, 919, 629), (198, 629, 917, 627), (198, 627, 916, 628), (199, 619, 912, 633), (199, 633, 916, 627), (199, 627, 917, 632), (199, 632, 913, 619), (200, 622, 915, 631), (200, 631, 919, 630), (200, 630, 918, 634), (200, 634, 914, 622), (201, 620, 914, 634), (201, 634, 918, 628), (201, 628, 916, 633), (201, 633, 912, 620), (202, 635, 921, 648), (202, 648, 925, 643), (202, 643, 924, 647), (202, 647, 920, 635), (203, 542, 868, 639), (203, 639, 920, 636), (203, 636, 922, 641), (203, 641, 885, 542), (204, 558, 885, 641), (204, 641, 922, 638), (204, 638, 923, 642), (204, 642, 887, 558), (205, 543, 887, 642), (205, 642, 923, 637), (205, 637, 921, 640), (205, 640, 869, 543), (206, 644, 924, 643), (206, 643, 925, 645), (206, 645, 927, 646), (206, 646, 926, 644), (207, 638, 922, 650), (207, 650, 926, 646), (207, 646, 927, 649), (207, 649, 923, 638), (208, 636, 920, 647), (208, 647, 924, 644), (208, 644, 926, 650), (208, 650, 922, 636), (209, 637, 923, 649), (209, 649, 927, 645), (209, 645, 925, 648), (209, 648, 921, 637), (210, 580, 894, 657), (210, 657, 934, 659), (210, 659, 931, 624), (210, 624, 870, 580), (211, 659, 934, 658), (211, 658, 935, 660), (211, 660, 930, 654), (211, 654, 931, 659), (212, 609, 897, 655), (212, 655, 932, 661), (212, 661, 934, 657), (212, 657, 894, 609), (213, 661, 932, 656), (213, 656, 933, 662), (213, 662, 935, 658), (213, 658, 934, 661), (214, 583, 871, 651), (214, 651, 928, 663), (214, 663, 932, 655), (214, 655, 897, 583), (215, 663, 928, 652), (215, 652, 929, 664), (215, 664, 933, 656), (215, 656, 932, 663), (216, 541, 870, 624), (216, 624, 931, 665), (216, 665, 928, 651), (216, 651, 871, 541), (217, 665, 931, 654), (217, 654, 930, 666), (217, 666, 929, 652), (217, 652, 928, 665), (218, 693, 937, 686), (218, 686, 941, 709), (218, 709, 953, 706), (218, 706, 952, 693), (219, 692, 938, 682), (219, 682, 939, 708), (219, 708, 946, 700), (219, 700, 944, 697), (219, 697, 943, 692), (220, 688, 818, 445), (220, 445, 819, 690), (220, 690, 937, 681), (220, 681, 936, 688), (221, 691, 883, 555), (221, 555, 882, 687), (221, 687, 940, 683), (221, 683, 941, 691), (222, 562, 880, 553), (222, 553, 881, 689), (222, 689, 939, 682), (222, 682, 938, 562), (223, 690, 819, 672), (223, 672, 883, 691), (223, 691, 941, 686), (223, 686, 937, 690), (224, 694, 940, 684), (224, 684, 938, 692), (224, 692, 943, 696), (224, 696, 942, 701), (224, 701, 948, 703), (224, 703, 950, 694), (225, 709, 941, 683), (225, 683, 940, 694), (225, 694, 950, 704), (225, 704, 951, 707), (225, 707, 953, 709), (226, 695, 936, 681), (226, 681, 937, 693), (226, 693, 952, 705), (226, 705, 949, 702), (226, 702, 947, 698), (226, 698, 945, 695), (227, 708, 939, 685), (227, 685, 936, 695), (227, 695, 945, 699), (227, 699, 946, 708), (228, 330, 944, 700), (228, 700, 946, 699), (228, 699, 945, 698), (228, 698, 947, 347), (228, 347, 748, 333), (228, 333, 749, 332), (228, 332, 746, 330), (229, 347, 947, 702), (229, 702, 949, 350), (229, 350, 752, 349), (229, 349, 748, 347), (230, 343, 948, 701), (230, 701, 942, 336), (230, 336, 747, 344), (230, 344, 751, 343), (231, 350, 949, 705), (231, 705, 952, 706), (231, 706, 953, 707), (231, 707, 951, 342), (231, 342, 793, 418), (231, 418, 792, 351), (231, 351, 752, 350), (232, 342, 951, 704), (232, 704, 950, 703), (232, 703, 948, 343), (232, 343, 751, 346), (232, 346, 794, 419), (232, 419, 793, 342), (233, 336, 942, 696), (233, 696, 943, 697), (233, 697, 944, 330), (233, 330, 746, 339), (233, 339, 750, 338), (233, 338, 747, 336)])
me_cube_001.polygons.foreach_set('material_index', [0, 0, 0, 0, 0, 0, 0, 0, 0, 0, 0, 0, 0, 0, 0, 0, 0, 0, 0, 0, 0, 0, 0, 0, 0, 0, 0, 0, 0, 0, 0, 0, 0, 0, 0, 0, 0, 0, 0, 0, 0, 0, 0, 0, 0, 0, 0, 0, 0, 0, 0, 0, 0, 0, 0, 0, 0, 0, 0, 0, 0, 0, 0, 0, 0, 0, 0, 0, 0, 0, 0, 0, 0, 0, 0, 0, 0, 0, 0, 0, 0, 0, 0, 0, 0, 0, 0, 0, 0, 0, 0, 0, 0, 0, 0, 0, 0, 0, 0, 0, 0, 0, 0, 0, 0, 0, 0, 0, 0, 0, 0, 0, 0, 0, 0, 0, 0, 0, 0, 0, 0, 0, 0, 0, 0, 0, 0, 0, 0, 0, 0, 0, 0, 0, 0, 0, 0, 0, 0, 0, 0, 0, 0, 0, 0, 0, 0, 0, 0, 0, 0, 0, 0, 0, 0, 0, 0, 0, 0, 0, 0, 0, 0, 0, 0, 0, 0, 0, 0, 0, 0, 0, 0, 0, 0, 0, 0, 0, 0, 0, 0, 0, 0, 0, 0, 0, 0, 0, 0, 0, 0, 0, 0, 0, 0, 0, 0, 0, 0, 0, 0, 0, 0, 0, 0, 0, 0, 0, 0, 0, 0, 0, 0, 0, 0, 0, 0, 0, 0, 0, 0, 0, 0, 0, 0, 0, 0, 0, 0, 0, 0, 0, 0, 0, 0, 0, 0, 0, 0, 0, 0, 0, 0, 0, 0, 0, 0, 0, 0, 0, 0, 0, 0, 0, 0, 0, 0, 0, 0, 0, 0, 0, 0, 0, 0, 0, 0, 0, 0, 0, 0, 0, 0, 0, 0, 0, 0, 0, 0, 0, 0, 0, 0, 0, 0, 0, 0, 0, 0, 0, 0, 0, 0, 0, 0, 0, 0, 0, 0, 0, 0, 0, 0, 0, 0, 0, 0, 0, 0, 0, 0, 0, 0, 0, 0, 0, 0, 0, 0, 0, 0, 0, 0, 0, 0, 0, 0, 0, 0, 0, 0, 0, 0, 0, 0, 0, 0, 0, 0, 0, 0, 0, 0, 0, 0, 0, 0, 0, 0, 0, 0, 0, 0, 0, 0, 0, 0, 0, 0, 0, 1, 1, 1, 1, 1, 1, 1, 1, 1, 1, 1, 1, 1, 1, 1, 1, 1, 1, 1, 1, 1, 1, 1, 1, 0, 0, 0, 0, 1, 1, 1, 1, 1, 1, 1, 1, 1, 1, 1, 1, 1, 1, 1, 1, 0, 0, 0, 0, 1, 1, 1, 1, 1, 1, 1, 1, 1, 1, 1, 1, 1, 1, 1, 1, 1, 1, 1, 1, 1, 1, 1, 1, 1, 1, 1, 1, 1, 1, 1, 1, 1, 1, 1, 1, 1, 1, 1, 1, 1, 1, 1, 1, 1, 1, 1, 1, 1, 1, 1, 1, 1, 1, 1, 1, 1, 1, 1, 1, 1, 1, 1, 1, 1, 1, 1, 1, 1, 1, 1, 1, 1, 1, 1, 1, 1, 1, 1, 1, 1, 1, 1, 1, 1, 1, 1, 1, 1, 1, 1, 1, 1, 1, 1, 1, 1, 1, 1, 1, 1, 1, 1, 1, 1, 1, 1, 1, 1, 1, 1, 1, 0, 0, 0, 0, 0, 0, 0, 0, 0, 0, 0, 0, 0, 0, 0, 0, 0, 0, 0, 0, 0, 0, 0, 0, 0, 0, 0, 0, 0, 0, 0, 0, 0, 0, 0, 0, 1, 1, 1, 1, 1, 1, 1, 1, 1, 1, 1, 1, 0, 0, 0, 0, 0, 0, 0, 0, 0, 0, 0, 0, 0, 0, 0, 0, 1, 1, 1, 1, 1, 1, 1, 1, 1, 1, 1, 1, 1, 1, 1, 1, 1, 1, 1, 1, 1, 1, 1, 1, 1, 1, 1, 1, 1, 1, 1, 1, 1, 1, 1, 1, 1, 1, 1, 1, 1, 1, 1, 1, 1, 1, 1, 1, 1, 1, 1, 1, 1, 1, 1, 1, 0, 0, 0, 0, 1, 1, 1, 1, 1, 1, 1, 1, 1, 1, 1, 1, 1, 1, 1, 1, 0, 0, 0, 0, 1, 1, 1, 1, 1, 1, 1, 1, 1, 1, 1, 1, 1, 1, 1, 1, 1, 1, 1, 1, 1, 1, 1, 1, 1, 1, 1, 1, 1, 1, 1, 1, 1, 1, 1, 1, 1, 1, 1, 1, 1, 1, 1, 1, 1, 1, 1, 1, 1, 1, 1, 1, 1, 1, 1, 1, 1, 1, 1, 1, 1, 1, 1, 1, 1, 1, 1, 1, 1, 1, 1, 1, 1, 1, 1, 1, 1, 1, 1, 1, 1, 1, 1, 1, 1, 1, 1, 1, 1, 1, 1, 1, 1, 1, 1, 1, 1, 1, 1, 1, 1, 1, 1, 1, 1, 1, 1, 1, 1, 1, 1, 1, 0, 0, 0, 0, 0, 0, 0, 0, 0, 0, 0, 0, 0, 0, 0, 0, 0, 0, 0, 0, 0, 0, 0, 0, 0, 0, 0, 0, 0, 0, 0, 0, 0, 0, 0, 0, 1, 1, 1, 1, 1, 1, 1, 1, 1, 1, 1, 1, 0, 0, 0, 0, 0, 0, 0, 0, 0, 0, 0, 0, 0, 0, 0, 0, 1, 1, 1, 1, 1, 1, 1, 1, 1, 1, 1, 1, 1, 1, 1, 1, 1, 1, 1, 1, 1, 1, 1, 1, 1, 1, 1, 1, 1, 1, 1, 1, 0, 0, 0, 0, 0, 0, 0, 0, 0, 0, 0, 0, 0, 1, 1, 1, 1, 0, 0, 0, 0, 1, 1, 1, 1, 0, 0, 0, 0, 0, 0, 0, 0, 0, 0, 0, 0, 0, 0, 0, 0, 0, 0, 0, 0, 0, 0, 0, 0, 0, 0, 0, 0, 0, 0, 0, 0, 0, 0, 0, 0, 0, 0, 0, 0, 0, 0, 0, 0, 0, 0, 0, 0, 0, 0, 0, 0, 0, 0, 0])
me_cube_001.materials.append(mat_skin)
me_cube_001.materials.append(mat_onesi)
me_cube_001.use_remesh_preserve_volume = False
me_cube_001.use_remesh_preserve_attributes = False
me_cube_001.use_mirror_vertex_groups = False
me_cube_001.update()

# ---- objects
ob_cube_001 = bpy.data.objects.new('Cube.001', me_cube_001)
ob_lamp = bpy.data.objects.new('Lamp', light_lamp)
ob_camera = bpy.data.objects.new('Camera', cam_camera)

# ---- transforms, parenting, visibility, modifiers, constraints
ob_cube_001.location = (0.0, 0.0, 0.0)
ob_cube_001.rotation_euler = (1.571, 0.0, 0.0)
ob_cube_001.lineart.crease_threshold = 0.0
ob_lamp.location = (4.076, 1.005, 5.904)
ob_lamp.rotation_euler = (0.6503, 0.05522, 1.866)
ob_lamp.lock_rotations_4d = False
ob_lamp.empty_display_type = 'ARROWS'
ob_lamp.color = (0.0, 0.0, 0.0, 0.0)
ob_lamp.lineart.crease_threshold = 0.0
ob_camera.location = (7.481, -6.508, 5.344)
ob_camera.rotation_euler = (1.109, 0.0, 0.8149)
ob_camera.lock_rotations_4d = False
ob_camera.empty_display_type = 'ARROWS'
ob_camera.color = (0.0, 0.0, 0.0, 0.0)
ob_camera.display_type = 'WIRE'
ob_camera.lineart.crease_threshold = 0.0

# ---- collection membership
col_collection_1.objects.link(ob_cube_001)
col_collection_1.objects.link(ob_lamp)
col_collection_1.objects.link(ob_camera)

# ---- scene / render settings (as saved in the file)
scene.camera = ob_camera
scene.frame_start = 1; scene.frame_end = 250; scene.frame_set(1)
scene.render.engine = 'BLENDER_EEVEE_NEXT'
scene.render.resolution_percentage = 50
scene.render.dither_intensity = 0.0
scene.cycles.use_denoising = False
scene.cycles.samples = 128
scene.cycles.sampling_pattern = 'TABULATED_SOBOL'
scene.cycles.use_adaptive_sampling = False
scene.cycles.use_light_tree = False
scene.cycles.blur_glossy = 0.0
scene.cycles.sample_clamp_indirect = 0.0
scene.view_settings.view_transform = 'Standard'
bpy.context.view_layer.update()
